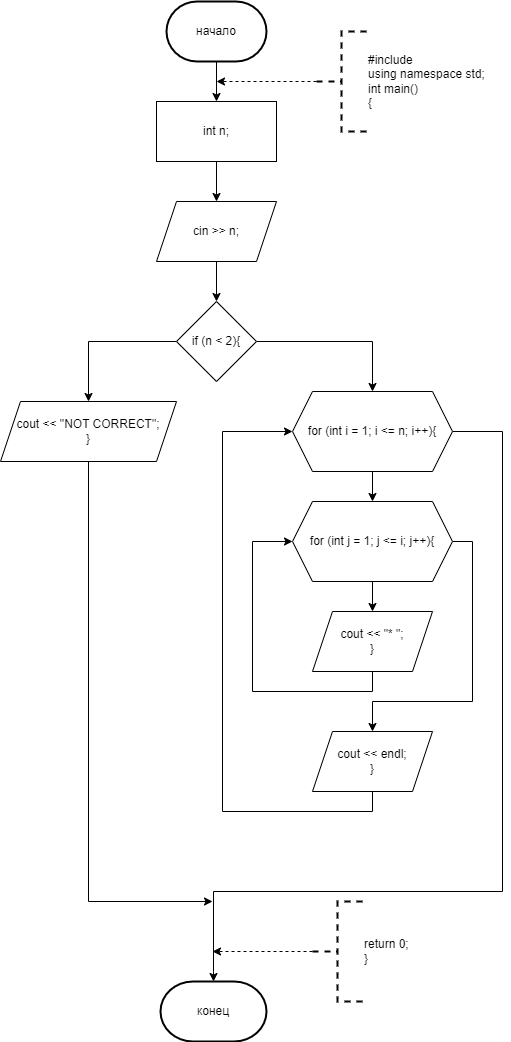

The diagram above was exported from draw.io. Its source (the exported page's mxGraphModel, read from the mxfile embedded in the PNG):
<mxGraphModel dx="1050" dy="557" grid="1" gridSize="10" guides="1" tooltips="1" connect="1" arrows="1" fold="1" page="1" pageScale="1" pageWidth="827" pageHeight="1169" math="0" shadow="0">
  <root>
    <mxCell id="0" />
    <mxCell id="1" parent="0" />
    <mxCell id="hZhK_TJoyNfWqgxC_Wtn-3" value="" style="edgeStyle=orthogonalEdgeStyle;rounded=0;orthogonalLoop=1;jettySize=auto;html=1;" parent="1" source="hZhK_TJoyNfWqgxC_Wtn-1" target="hZhK_TJoyNfWqgxC_Wtn-2" edge="1">
      <mxGeometry relative="1" as="geometry" />
    </mxCell>
    <mxCell id="hZhK_TJoyNfWqgxC_Wtn-1" value="начало" style="strokeWidth=2;html=1;shape=mxgraph.flowchart.terminator;whiteSpace=wrap;" parent="1" vertex="1">
      <mxGeometry x="364" y="20" width="100" height="60" as="geometry" />
    </mxCell>
    <mxCell id="hZhK_TJoyNfWqgxC_Wtn-5" value="" style="edgeStyle=orthogonalEdgeStyle;rounded=0;orthogonalLoop=1;jettySize=auto;html=1;" parent="1" source="hZhK_TJoyNfWqgxC_Wtn-2" target="hZhK_TJoyNfWqgxC_Wtn-4" edge="1">
      <mxGeometry relative="1" as="geometry" />
    </mxCell>
    <mxCell id="hZhK_TJoyNfWqgxC_Wtn-2" value="int n;" style="rounded=0;whiteSpace=wrap;html=1;" parent="1" vertex="1">
      <mxGeometry x="354" y="120" width="120" height="60" as="geometry" />
    </mxCell>
    <mxCell id="hZhK_TJoyNfWqgxC_Wtn-7" value="" style="edgeStyle=orthogonalEdgeStyle;rounded=0;orthogonalLoop=1;jettySize=auto;html=1;" parent="1" source="hZhK_TJoyNfWqgxC_Wtn-4" target="hZhK_TJoyNfWqgxC_Wtn-6" edge="1">
      <mxGeometry relative="1" as="geometry" />
    </mxCell>
    <mxCell id="hZhK_TJoyNfWqgxC_Wtn-4" value="cin &amp;gt;&amp;gt; n;" style="shape=parallelogram;perimeter=parallelogramPerimeter;whiteSpace=wrap;html=1;fixedSize=1;" parent="1" vertex="1">
      <mxGeometry x="354" y="220" width="120" height="60" as="geometry" />
    </mxCell>
    <mxCell id="hZhK_TJoyNfWqgxC_Wtn-9" style="edgeStyle=orthogonalEdgeStyle;rounded=0;orthogonalLoop=1;jettySize=auto;html=1;exitX=0;exitY=0.5;exitDx=0;exitDy=0;entryX=0.5;entryY=0;entryDx=0;entryDy=0;" parent="1" source="hZhK_TJoyNfWqgxC_Wtn-6" target="hZhK_TJoyNfWqgxC_Wtn-8" edge="1">
      <mxGeometry relative="1" as="geometry" />
    </mxCell>
    <mxCell id="hZhK_TJoyNfWqgxC_Wtn-11" style="edgeStyle=orthogonalEdgeStyle;rounded=0;orthogonalLoop=1;jettySize=auto;html=1;exitX=1;exitY=0.5;exitDx=0;exitDy=0;entryX=0.5;entryY=0;entryDx=0;entryDy=0;" parent="1" source="hZhK_TJoyNfWqgxC_Wtn-6" target="hZhK_TJoyNfWqgxC_Wtn-10" edge="1">
      <mxGeometry relative="1" as="geometry" />
    </mxCell>
    <mxCell id="hZhK_TJoyNfWqgxC_Wtn-6" value="if (n &amp;lt; 2){" style="rhombus;whiteSpace=wrap;html=1;" parent="1" vertex="1">
      <mxGeometry x="374" y="320" width="80" height="80" as="geometry" />
    </mxCell>
    <mxCell id="hZhK_TJoyNfWqgxC_Wtn-24" style="edgeStyle=orthogonalEdgeStyle;rounded=0;orthogonalLoop=1;jettySize=auto;html=1;exitX=0.5;exitY=1;exitDx=0;exitDy=0;" parent="1" source="hZhK_TJoyNfWqgxC_Wtn-8" edge="1">
      <mxGeometry relative="1" as="geometry">
        <mxPoint x="410" y="920" as="targetPoint" />
        <Array as="points">
          <mxPoint x="286" y="920" />
        </Array>
      </mxGeometry>
    </mxCell>
    <mxCell id="hZhK_TJoyNfWqgxC_Wtn-8" value="&lt;div&gt;cout &amp;lt;&amp;lt; &quot;NOT CORRECT&quot;;&lt;span style=&quot;&quot;&gt;&lt;/span&gt;&lt;/div&gt;&lt;div&gt;}&lt;/div&gt;" style="shape=parallelogram;perimeter=parallelogramPerimeter;whiteSpace=wrap;html=1;fixedSize=1;" parent="1" vertex="1">
      <mxGeometry x="198" y="420" width="176" height="60" as="geometry" />
    </mxCell>
    <mxCell id="hZhK_TJoyNfWqgxC_Wtn-13" value="" style="edgeStyle=orthogonalEdgeStyle;rounded=0;orthogonalLoop=1;jettySize=auto;html=1;" parent="1" source="hZhK_TJoyNfWqgxC_Wtn-10" target="hZhK_TJoyNfWqgxC_Wtn-12" edge="1">
      <mxGeometry relative="1" as="geometry" />
    </mxCell>
    <mxCell id="hZhK_TJoyNfWqgxC_Wtn-22" style="edgeStyle=orthogonalEdgeStyle;rounded=0;orthogonalLoop=1;jettySize=auto;html=1;exitX=1;exitY=0.5;exitDx=0;exitDy=0;entryX=0.5;entryY=0;entryDx=0;entryDy=0;entryPerimeter=0;" parent="1" source="hZhK_TJoyNfWqgxC_Wtn-10" target="hZhK_TJoyNfWqgxC_Wtn-23" edge="1">
      <mxGeometry relative="1" as="geometry">
        <mxPoint x="410" y="960" as="targetPoint" />
        <Array as="points">
          <mxPoint x="700" y="450" />
          <mxPoint x="700" y="910" />
          <mxPoint x="411" y="910" />
          <mxPoint x="411" y="990" />
        </Array>
      </mxGeometry>
    </mxCell>
    <mxCell id="hZhK_TJoyNfWqgxC_Wtn-10" value="for (int i = 1; i &amp;lt;= n; i++){" style="shape=hexagon;perimeter=hexagonPerimeter2;whiteSpace=wrap;html=1;fixedSize=1;" parent="1" vertex="1">
      <mxGeometry x="490" y="410" width="160" height="80" as="geometry" />
    </mxCell>
    <mxCell id="hZhK_TJoyNfWqgxC_Wtn-16" value="" style="edgeStyle=orthogonalEdgeStyle;rounded=0;orthogonalLoop=1;jettySize=auto;html=1;" parent="1" source="hZhK_TJoyNfWqgxC_Wtn-12" target="hZhK_TJoyNfWqgxC_Wtn-14" edge="1">
      <mxGeometry relative="1" as="geometry" />
    </mxCell>
    <mxCell id="hZhK_TJoyNfWqgxC_Wtn-20" style="edgeStyle=orthogonalEdgeStyle;rounded=0;orthogonalLoop=1;jettySize=auto;html=1;exitX=1;exitY=0.5;exitDx=0;exitDy=0;entryX=0.5;entryY=0;entryDx=0;entryDy=0;" parent="1" source="hZhK_TJoyNfWqgxC_Wtn-12" target="hZhK_TJoyNfWqgxC_Wtn-19" edge="1">
      <mxGeometry relative="1" as="geometry">
        <Array as="points">
          <mxPoint x="670" y="560" />
          <mxPoint x="670" y="720" />
          <mxPoint x="570" y="720" />
        </Array>
      </mxGeometry>
    </mxCell>
    <mxCell id="hZhK_TJoyNfWqgxC_Wtn-12" value="for (int j = 1; j &amp;lt;= i; j++){" style="shape=hexagon;perimeter=hexagonPerimeter2;whiteSpace=wrap;html=1;fixedSize=1;" parent="1" vertex="1">
      <mxGeometry x="490" y="520" width="160" height="80" as="geometry" />
    </mxCell>
    <mxCell id="hZhK_TJoyNfWqgxC_Wtn-18" style="edgeStyle=orthogonalEdgeStyle;rounded=0;orthogonalLoop=1;jettySize=auto;html=1;exitX=0.5;exitY=1;exitDx=0;exitDy=0;entryX=0;entryY=0.5;entryDx=0;entryDy=0;" parent="1" source="hZhK_TJoyNfWqgxC_Wtn-14" target="hZhK_TJoyNfWqgxC_Wtn-12" edge="1">
      <mxGeometry relative="1" as="geometry">
        <Array as="points">
          <mxPoint x="570" y="710" />
          <mxPoint x="450" y="710" />
          <mxPoint x="450" y="560" />
        </Array>
      </mxGeometry>
    </mxCell>
    <mxCell id="hZhK_TJoyNfWqgxC_Wtn-14" value="&lt;div&gt;cout &amp;lt;&amp;lt; &quot;* &quot;;&lt;span style=&quot;&quot;&gt;&lt;/span&gt;&lt;/div&gt;&lt;div&gt;}&lt;/div&gt;" style="shape=parallelogram;perimeter=parallelogramPerimeter;whiteSpace=wrap;html=1;fixedSize=1;" parent="1" vertex="1">
      <mxGeometry x="510" y="630" width="120" height="60" as="geometry" />
    </mxCell>
    <mxCell id="hZhK_TJoyNfWqgxC_Wtn-21" style="edgeStyle=orthogonalEdgeStyle;rounded=0;orthogonalLoop=1;jettySize=auto;html=1;exitX=0.5;exitY=1;exitDx=0;exitDy=0;entryX=0;entryY=0.5;entryDx=0;entryDy=0;" parent="1" source="hZhK_TJoyNfWqgxC_Wtn-19" target="hZhK_TJoyNfWqgxC_Wtn-10" edge="1">
      <mxGeometry relative="1" as="geometry">
        <Array as="points">
          <mxPoint x="570" y="830" />
          <mxPoint x="420" y="830" />
          <mxPoint x="420" y="450" />
        </Array>
      </mxGeometry>
    </mxCell>
    <mxCell id="hZhK_TJoyNfWqgxC_Wtn-19" value="&lt;div&gt;cout &amp;lt;&amp;lt; endl;&lt;span style=&quot;&quot;&gt;&lt;/span&gt;&lt;/div&gt;&lt;div&gt;}&lt;/div&gt;" style="shape=parallelogram;perimeter=parallelogramPerimeter;whiteSpace=wrap;html=1;fixedSize=1;" parent="1" vertex="1">
      <mxGeometry x="510" y="750" width="120" height="60" as="geometry" />
    </mxCell>
    <mxCell id="hZhK_TJoyNfWqgxC_Wtn-23" value="конец" style="strokeWidth=2;html=1;shape=mxgraph.flowchart.terminator;whiteSpace=wrap;" parent="1" vertex="1">
      <mxGeometry x="358" y="1000" width="106" height="60" as="geometry" />
    </mxCell>
    <mxCell id="hZhK_TJoyNfWqgxC_Wtn-26" style="edgeStyle=orthogonalEdgeStyle;rounded=0;orthogonalLoop=1;jettySize=auto;html=1;exitX=0;exitY=0.5;exitDx=0;exitDy=0;exitPerimeter=0;dashed=1;" parent="1" source="hZhK_TJoyNfWqgxC_Wtn-25" edge="1">
      <mxGeometry relative="1" as="geometry">
        <mxPoint x="410" y="970" as="targetPoint" />
      </mxGeometry>
    </mxCell>
    <mxCell id="hZhK_TJoyNfWqgxC_Wtn-25" value="return 0;&#10;}" style="strokeWidth=2;html=1;shape=mxgraph.flowchart.annotation_2;align=left;labelPosition=right;pointerEvents=1;dashed=1;" parent="1" vertex="1">
      <mxGeometry x="510" y="920" width="50" height="100" as="geometry" />
    </mxCell>
    <mxCell id="hZhK_TJoyNfWqgxC_Wtn-29" style="edgeStyle=orthogonalEdgeStyle;rounded=0;orthogonalLoop=1;jettySize=auto;html=1;exitX=0;exitY=0.5;exitDx=0;exitDy=0;exitPerimeter=0;dashed=1;" parent="1" source="hZhK_TJoyNfWqgxC_Wtn-30" edge="1">
      <mxGeometry relative="1" as="geometry">
        <mxPoint x="414" y="100" as="targetPoint" />
      </mxGeometry>
    </mxCell>
    <mxCell id="hZhK_TJoyNfWqgxC_Wtn-30" value="#include &lt;iostream&gt;&#10;using namespace std;&#10;int main()&#10;{" style="strokeWidth=2;html=1;shape=mxgraph.flowchart.annotation_2;align=left;labelPosition=right;pointerEvents=1;dashed=1;" parent="1" vertex="1">
      <mxGeometry x="514" y="50" width="50" height="100" as="geometry" />
    </mxCell>
  </root>
</mxGraphModel>